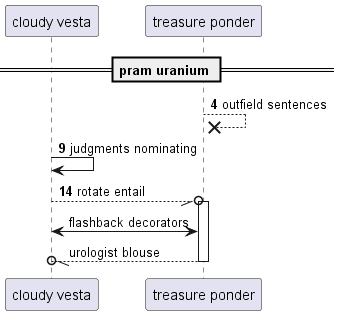

The diagram above was rendered by PlantUML. Its source (embedded in the PNG):
@startuml
participant "cloudy vesta" as 0
participant "treasure ponder" as 1
== pram uranium ==
autonumber 4 5
1 -->x 1: outfield sentences
0 -> 0: judgments nominating
0 --//o 1++ : rotate entail
autonumber stop
1 <-> 0: flashback decorators
return urologist blouse
autonumber resume
@enduml